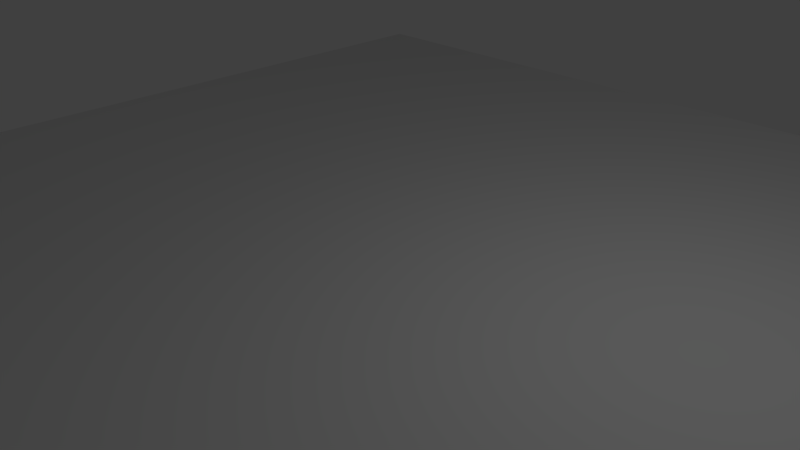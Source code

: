 # Source: world.blend  (saved by Blender 2.76.0; exported with 4.5.12 LTS)
import bpy
from mathutils import Matrix  # noqa: F401  (used for matrix-valued properties, if any)

bpy.ops.wm.read_factory_settings(use_empty=True)
scene = bpy.context.scene
scene.name = 'Scene'

# ---- collections
col_collection_1 = bpy.data.collections.new('Collection 1'); scene.collection.children.link(col_collection_1)

# ---- world
world_world = bpy.data.worlds.new('World'); scene.world = world_world
world_world.color = (0.05088, 0.05088, 0.05088)
world_world.use_sun_shadow = False
world_world.sun_shadow_jitter_overblur = 0.0
world_world.cycles.sampling_method = 'MANUAL'
world_world.cycles.sample_map_resolution = 256

# ---- cameras
cam_camera = bpy.data.cameras.new('Camera')
cam_camera.clip_end = 100.0
cam_camera.lens = 35.0
cam_camera.sensor_width = 32.0
cam_camera.sensor_height = 18.0
cam_camera.ortho_scale = 7.314
cam_camera.dof.focus_distance = 0.0
cam_camera.dof.aperture_fstop = 128.0

# ---- lights
light_lamp = bpy.data.lights.new('Lamp', 'POINT')
light_lamp.transmission_factor = 0.0
light_lamp.cutoff_distance = 30.0
light_lamp.energy = 100.0
light_lamp.shadow_buffer_clip_start = 1.001
light_lamp.shadow_soft_size = 0.1
light_lamp.shadow_maximum_resolution = 0.006
light_lamp.use_absolute_resolution = True
light_lamp.cycles.use_multiple_importance_sampling = False

# ---- meshes
me_plane = bpy.data.meshes.new('Plane')
me_plane.from_pydata([(-1.0, -1.0, 0.0), (1.0, -1.0, 0.0), (-1.0, 1.0, 0.0), (1.0, 1.0, 0.0)], [], [(0, 1, 3, 2)])
me_plane.use_remesh_preserve_volume = False
me_plane.use_remesh_preserve_attributes = False
me_plane.use_mirror_vertex_groups = False
me_plane.update()

# ---- objects
ob_plane = bpy.data.objects.new('Plane', me_plane)
ob_lamp = bpy.data.objects.new('Lamp', light_lamp)
ob_camera = bpy.data.objects.new('Camera', cam_camera)

# ---- transforms, parenting, visibility, modifiers, constraints
ob_plane.location = (0.0, 0.0, 0.0)
ob_plane.scale = (8.0, 8.0, 8.0)
ob_plane.lineart.crease_threshold = 0.0
ob_lamp.location = (4.076, 1.005, 5.904)
ob_lamp.rotation_euler = (0.6503, 0.05522, 1.866)
ob_lamp.lock_rotations_4d = False
ob_lamp.empty_display_type = 'ARROWS'
ob_lamp.color = (0.0, 0.0, 0.0, 0.0)
ob_lamp.lineart.crease_threshold = 0.0
ob_camera.location = (7.481, -6.508, 5.344)
ob_camera.rotation_euler = (1.109, 0.01082, 0.8149)
ob_camera.lock_rotations_4d = False
ob_camera.empty_display_type = 'ARROWS'
ob_camera.color = (0.0, 0.0, 0.0, 0.0)
ob_camera.display_type = 'WIRE'
ob_camera.lineart.crease_threshold = 0.0

# ---- collection membership
col_collection_1.objects.link(ob_plane)
col_collection_1.objects.link(ob_lamp)
col_collection_1.objects.link(ob_camera)

# ---- scene / render settings (as saved in the file)
scene.camera = ob_camera
scene.frame_start = 1; scene.frame_end = 250; scene.frame_set(1)
scene.render.engine = 'BLENDER_EEVEE_NEXT'
scene.render.resolution_percentage = 50
scene.render.dither_intensity = 0.0
scene.cycles.use_denoising = False
scene.cycles.samples = 10
scene.cycles.sampling_pattern = 'TABULATED_SOBOL'
scene.cycles.light_sampling_threshold = 0.0
scene.cycles.use_adaptive_sampling = False
scene.cycles.use_light_tree = False
scene.cycles.blur_glossy = 0.0
scene.cycles.pixel_filter_type = 'GAUSSIAN'
scene.cycles.sample_clamp_indirect = 0.0
scene.view_settings.view_transform = 'Standard'
bpy.context.view_layer.update()
